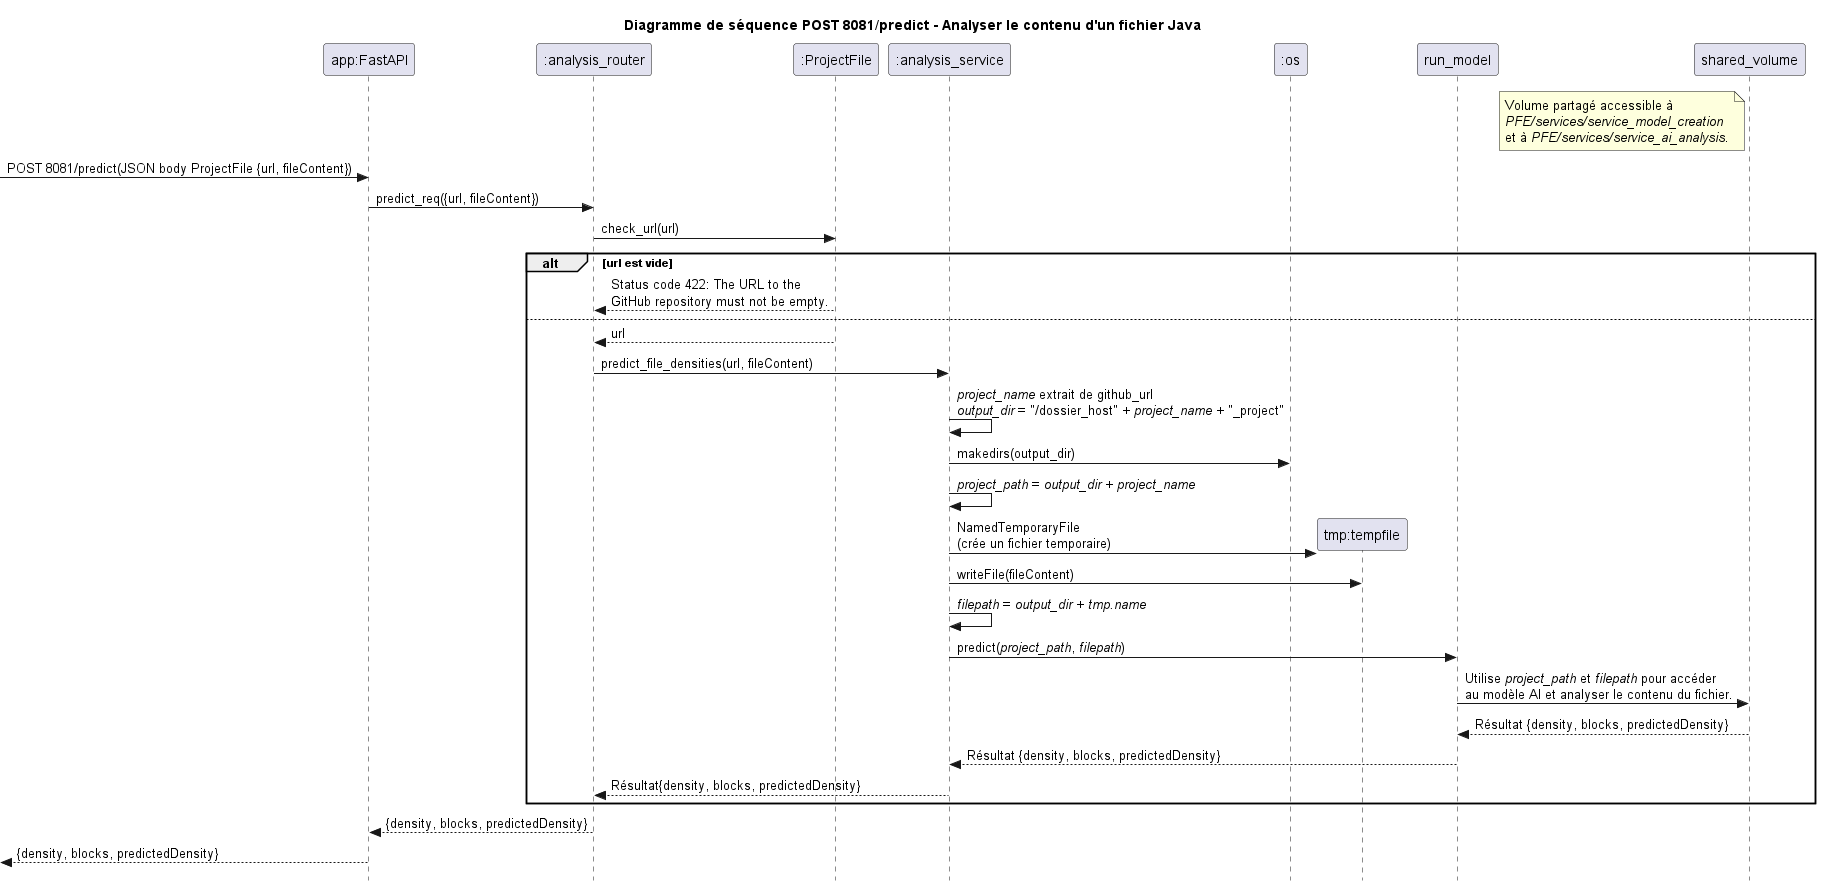

The diagram above was rendered by PlantUML. Its source (embedded in the PNG):
@startuml ds - POST 8081 predict
title Diagramme de séquence POST 8081/predict - Analyser le contenu d'un fichier Java
skinparam style strictuml

participant "app:FastAPI" as app
participant ":analysis_router" as analysis_router
participant ":ProjectFile" as projectFile
participant ":analysis_service" as analysis_service
participant ":os" as os

note left of shared_volume
    Volume partagé accessible à
    //PFE/services/service_model_creation//
    et à //PFE/services/service_ai_analysis//.
end note

-> app : POST 8081/predict(JSON body ProjectFile {url, fileContent})
app -> analysis_router : predict_req({url, fileContent})

analysis_router -> projectFile : check_url(url)
alt url est vide
    projectFile --> analysis_router : Status code 422: The URL to the\nGitHub repository must not be empty.
else
    projectFile --> analysis_router : url
    analysis_router -> analysis_service : predict_file_densities(url, fileContent)

    analysis_service -> analysis_service : //project_name// extrait de github_url\n//output_dir// = "/dossier_host" + //project_name// + "_project"
    analysis_service -> os : makedirs(output_dir)
    analysis_service -> analysis_service : //project_path// = //output_dir// + //project_name//

    analysis_service -> "tmp:tempfile" as tmp ** : NamedTemporaryFile\n(crée un fichier temporaire)

    analysis_service -> tmp : writeFile(fileContent)

    analysis_service -> analysis_service : //filepath// = //output_dir// + //tmp.name//

    analysis_service -> run_model : predict(//project_path//, //filepath//)
    run_model -> shared_volume : Utilise //project_path// et //filepath// pour accéder\nau modèle AI et analyser le contenu du fichier.

    shared_volume --> run_model : Résultat {density, blocks, predictedDensity}
    run_model --> analysis_service : Résultat {density, blocks, predictedDensity}
    analysis_service --> analysis_router: Résultat{density, blocks, predictedDensity}
end

analysis_router --> app : {density, blocks, predictedDensity}
<-- app : {density, blocks, predictedDensity}

participant ":run_model" as run_model
participant "services_training_data\n:Shared Volume" as shared_volume
@enduml